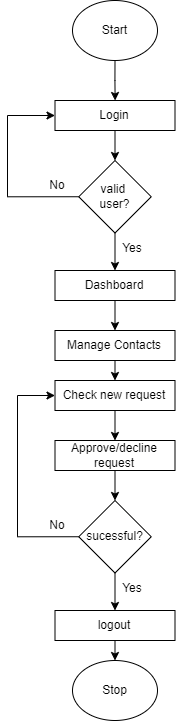

The diagram above was exported from draw.io. Its source (the exported page's mxGraphModel, read from the mxfile embedded in the PNG):
<mxGraphModel dx="1020" dy="1074" grid="1" gridSize="10" guides="1" tooltips="1" connect="1" arrows="1" fold="1" page="1" pageScale="1" pageWidth="850" pageHeight="1100" math="0" shadow="0">
  <root>
    <mxCell id="0" />
    <mxCell id="1" parent="0" />
    <mxCell id="1f23ROASY3vp1ApizNz6-4" style="edgeStyle=orthogonalEdgeStyle;rounded=0;orthogonalLoop=1;jettySize=auto;html=1;exitX=0.5;exitY=1;exitDx=0;exitDy=0;" edge="1" parent="1" source="1f23ROASY3vp1ApizNz6-1">
      <mxGeometry relative="1" as="geometry">
        <mxPoint x="407.6190476190476" y="240" as="targetPoint" />
      </mxGeometry>
    </mxCell>
    <mxCell id="1f23ROASY3vp1ApizNz6-1" value="Start" style="ellipse;whiteSpace=wrap;html=1;" vertex="1" parent="1">
      <mxGeometry x="365" y="140" width="85" height="60" as="geometry" />
    </mxCell>
    <mxCell id="1f23ROASY3vp1ApizNz6-7" style="edgeStyle=orthogonalEdgeStyle;rounded=0;orthogonalLoop=1;jettySize=auto;html=1;exitX=0.5;exitY=1;exitDx=0;exitDy=0;entryX=0.5;entryY=0;entryDx=0;entryDy=0;" edge="1" parent="1" source="1f23ROASY3vp1ApizNz6-5" target="1f23ROASY3vp1ApizNz6-6">
      <mxGeometry relative="1" as="geometry" />
    </mxCell>
    <mxCell id="1f23ROASY3vp1ApizNz6-5" value="Login" style="rounded=0;whiteSpace=wrap;html=1;" vertex="1" parent="1">
      <mxGeometry x="347.5" y="240" width="120" height="30" as="geometry" />
    </mxCell>
    <mxCell id="1f23ROASY3vp1ApizNz6-8" style="edgeStyle=orthogonalEdgeStyle;rounded=0;orthogonalLoop=1;jettySize=auto;html=1;exitX=0;exitY=0.5;exitDx=0;exitDy=0;entryX=0;entryY=0.5;entryDx=0;entryDy=0;" edge="1" parent="1" source="1f23ROASY3vp1ApizNz6-6" target="1f23ROASY3vp1ApizNz6-5">
      <mxGeometry relative="1" as="geometry">
        <Array as="points">
          <mxPoint x="300" y="336" />
          <mxPoint x="300" y="255" />
        </Array>
      </mxGeometry>
    </mxCell>
    <mxCell id="1f23ROASY3vp1ApizNz6-14" style="edgeStyle=orthogonalEdgeStyle;rounded=0;orthogonalLoop=1;jettySize=auto;html=1;exitX=0.5;exitY=1;exitDx=0;exitDy=0;entryX=0.5;entryY=0;entryDx=0;entryDy=0;" edge="1" parent="1" source="1f23ROASY3vp1ApizNz6-6" target="1f23ROASY3vp1ApizNz6-13">
      <mxGeometry relative="1" as="geometry" />
    </mxCell>
    <mxCell id="1f23ROASY3vp1ApizNz6-6" value="valid&amp;nbsp;&lt;div&gt;user?&lt;/div&gt;" style="rhombus;whiteSpace=wrap;html=1;" vertex="1" parent="1">
      <mxGeometry x="371.25" y="300" width="72.5" height="72.5" as="geometry" />
    </mxCell>
    <mxCell id="1f23ROASY3vp1ApizNz6-9" value="No" style="text;html=1;align=center;verticalAlign=middle;whiteSpace=wrap;rounded=0;" vertex="1" parent="1">
      <mxGeometry x="320" y="310" width="60" height="30" as="geometry" />
    </mxCell>
    <mxCell id="1f23ROASY3vp1ApizNz6-11" value="Yes" style="text;html=1;align=center;verticalAlign=middle;whiteSpace=wrap;rounded=0;" vertex="1" parent="1">
      <mxGeometry x="395" y="372.5" width="60" height="30" as="geometry" />
    </mxCell>
    <mxCell id="1f23ROASY3vp1ApizNz6-34" style="edgeStyle=orthogonalEdgeStyle;rounded=0;orthogonalLoop=1;jettySize=auto;html=1;exitX=0.5;exitY=1;exitDx=0;exitDy=0;entryX=0.5;entryY=0;entryDx=0;entryDy=0;" edge="1" parent="1" source="1f23ROASY3vp1ApizNz6-13" target="1f23ROASY3vp1ApizNz6-33">
      <mxGeometry relative="1" as="geometry" />
    </mxCell>
    <mxCell id="1f23ROASY3vp1ApizNz6-13" value="Dashboard" style="rounded=0;whiteSpace=wrap;html=1;" vertex="1" parent="1">
      <mxGeometry x="347.5" y="410" width="120" height="30" as="geometry" />
    </mxCell>
    <mxCell id="1f23ROASY3vp1ApizNz6-21" style="edgeStyle=orthogonalEdgeStyle;rounded=0;orthogonalLoop=1;jettySize=auto;html=1;exitX=0.5;exitY=1;exitDx=0;exitDy=0;entryX=0.5;entryY=0;entryDx=0;entryDy=0;" edge="1" parent="1" source="1f23ROASY3vp1ApizNz6-18" target="1f23ROASY3vp1ApizNz6-20">
      <mxGeometry relative="1" as="geometry" />
    </mxCell>
    <mxCell id="1f23ROASY3vp1ApizNz6-18" value="Check new request" style="rounded=0;whiteSpace=wrap;html=1;" vertex="1" parent="1">
      <mxGeometry x="347.5" y="520" width="120" height="30" as="geometry" />
    </mxCell>
    <mxCell id="1f23ROASY3vp1ApizNz6-24" style="edgeStyle=orthogonalEdgeStyle;rounded=0;orthogonalLoop=1;jettySize=auto;html=1;exitX=0.5;exitY=1;exitDx=0;exitDy=0;entryX=0.5;entryY=0;entryDx=0;entryDy=0;" edge="1" parent="1" source="1f23ROASY3vp1ApizNz6-20" target="1f23ROASY3vp1ApizNz6-23">
      <mxGeometry relative="1" as="geometry" />
    </mxCell>
    <mxCell id="1f23ROASY3vp1ApizNz6-20" value="Approve/decline request" style="rounded=0;whiteSpace=wrap;html=1;" vertex="1" parent="1">
      <mxGeometry x="347.5" y="580" width="120" height="30" as="geometry" />
    </mxCell>
    <mxCell id="1f23ROASY3vp1ApizNz6-25" style="edgeStyle=orthogonalEdgeStyle;rounded=0;orthogonalLoop=1;jettySize=auto;html=1;exitX=0;exitY=0.5;exitDx=0;exitDy=0;entryX=0;entryY=0.5;entryDx=0;entryDy=0;" edge="1" parent="1" source="1f23ROASY3vp1ApizNz6-23" target="1f23ROASY3vp1ApizNz6-18">
      <mxGeometry relative="1" as="geometry">
        <Array as="points">
          <mxPoint x="310" y="676" />
          <mxPoint x="310" y="535" />
        </Array>
      </mxGeometry>
    </mxCell>
    <mxCell id="1f23ROASY3vp1ApizNz6-29" style="edgeStyle=orthogonalEdgeStyle;rounded=0;orthogonalLoop=1;jettySize=auto;html=1;exitX=0.5;exitY=1;exitDx=0;exitDy=0;entryX=0.5;entryY=0;entryDx=0;entryDy=0;" edge="1" parent="1" source="1f23ROASY3vp1ApizNz6-23" target="1f23ROASY3vp1ApizNz6-30">
      <mxGeometry relative="1" as="geometry">
        <mxPoint x="407.5" y="750" as="targetPoint" />
      </mxGeometry>
    </mxCell>
    <mxCell id="1f23ROASY3vp1ApizNz6-23" value="sucessful?" style="rhombus;whiteSpace=wrap;html=1;" vertex="1" parent="1">
      <mxGeometry x="371.25" y="640" width="72.5" height="72.5" as="geometry" />
    </mxCell>
    <mxCell id="1f23ROASY3vp1ApizNz6-26" value="No" style="text;html=1;align=center;verticalAlign=middle;whiteSpace=wrap;rounded=0;" vertex="1" parent="1">
      <mxGeometry x="320" y="650" width="60" height="30" as="geometry" />
    </mxCell>
    <mxCell id="1f23ROASY3vp1ApizNz6-27" value="Yes" style="text;html=1;align=center;verticalAlign=middle;whiteSpace=wrap;rounded=0;" vertex="1" parent="1">
      <mxGeometry x="395" y="712.5" width="60" height="30" as="geometry" />
    </mxCell>
    <mxCell id="1f23ROASY3vp1ApizNz6-32" style="edgeStyle=orthogonalEdgeStyle;rounded=0;orthogonalLoop=1;jettySize=auto;html=1;exitX=0.5;exitY=1;exitDx=0;exitDy=0;entryX=0.5;entryY=0;entryDx=0;entryDy=0;" edge="1" parent="1" source="1f23ROASY3vp1ApizNz6-30" target="1f23ROASY3vp1ApizNz6-31">
      <mxGeometry relative="1" as="geometry" />
    </mxCell>
    <mxCell id="1f23ROASY3vp1ApizNz6-30" value="logout" style="rounded=0;whiteSpace=wrap;html=1;" vertex="1" parent="1">
      <mxGeometry x="347.5" y="750" width="120" height="30" as="geometry" />
    </mxCell>
    <mxCell id="1f23ROASY3vp1ApizNz6-31" value="Stop" style="ellipse;whiteSpace=wrap;html=1;" vertex="1" parent="1">
      <mxGeometry x="365" y="800" width="85" height="60" as="geometry" />
    </mxCell>
    <mxCell id="1f23ROASY3vp1ApizNz6-35" style="edgeStyle=orthogonalEdgeStyle;rounded=0;orthogonalLoop=1;jettySize=auto;html=1;exitX=0.5;exitY=1;exitDx=0;exitDy=0;entryX=0.5;entryY=0;entryDx=0;entryDy=0;" edge="1" parent="1" source="1f23ROASY3vp1ApizNz6-33" target="1f23ROASY3vp1ApizNz6-18">
      <mxGeometry relative="1" as="geometry" />
    </mxCell>
    <mxCell id="1f23ROASY3vp1ApizNz6-33" value="Manage Contacts" style="rounded=0;whiteSpace=wrap;html=1;" vertex="1" parent="1">
      <mxGeometry x="347.5" y="470" width="120" height="30" as="geometry" />
    </mxCell>
  </root>
</mxGraphModel>